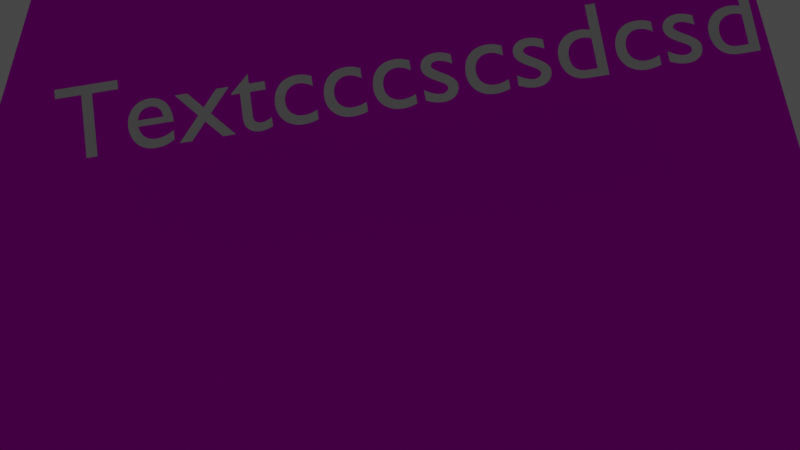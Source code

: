 # Source: wall1-new.blend  (saved by Blender 2.90.8; exported with 4.5.12 LTS)
import bpy
from mathutils import Matrix  # noqa: F401  (used for matrix-valued properties, if any)

bpy.ops.wm.read_factory_settings(use_empty=True)
scene = bpy.context.scene
scene.name = 'Scene'

# ---- collections
col_collection = bpy.data.collections.new('Collection'); scene.collection.children.link(col_collection)

# ---- images (referenced by path relative to the original .blend; pixels are not part of the script)
import os
ASSET_DIR = os.environ.get("B2B_ASSET_DIR", "")  # directory of the original .blend (textures are referenced by path, not embedded)
HERE = os.path.dirname(os.path.abspath(__file__))  # packed textures are extracted next to this script under _unpacked/

def load_image(name, relpath, width, height, colorspace="sRGB"):
    """Load a texture the original file referenced (path relative to the .blend, or extracted next to this script)."""
    p = next((c for c in (os.path.join(HERE, relpath), os.path.join(ASSET_DIR, relpath)) if relpath and os.path.exists(c)), "")
    if p:
        img = bpy.data.images.load(p, check_existing=True)
        img.name = name
    else:  # same state as the original file: an image datablock whose file is absent (Cycles renders it pink)
        img = bpy.data.images.new(name, width, height)
        img.source = "FILE"
        img.filepath = "//" + (relpath or name)
    img.colorspace_settings.name = colorspace
    return img
img_wall1_png = load_image('wall1.png', 'wall1.png', 1024, 1024, 'sRGB')

# ---- materials (node trees are filled in below, after node groups)
mat_matwall1 = bpy.data.materials.new('matWall1')
mat_matwall1.alpha_threshold = 0.0
mat_matwall1.use_transparent_shadow = False
mat_matwall1.line_color = (0.0, 0.0, 0.0, 1.0)

# ---- material node trees
mat_matwall1.use_nodes = True; mat_matwall1.node_tree.nodes.clear()
_N = mat_matwall1.node_tree.nodes; _L = mat_matwall1.node_tree.links
n0 = _N.new('ShaderNodeOutputMaterial'); n0.name = 'Material Output'; n0.location = (392, 319)
n1 = _N.new('ShaderNodeBsdfPrincipled'); n1.name = 'Principled BSDF'; n1.location = (169, 69)
n1.distribution = 'GGX'
n1.subsurface_method = 'BURLEY'
n1.inputs[0].default_value = (0.5129, 0.5129, 0.5129, 1.0)
n1.inputs[1].default_value = 0.235
n1.inputs[2].default_value = 0.8136
n1.inputs[3].default_value = 5.7
n1.inputs[8].default_value = 1.0
n1.inputs[10].default_value = 0.5227
n1.inputs[13].default_value = 0.3714
n1.inputs[15].default_value = 0.4682
n1.inputs[27].default_value = (0.0, 0.0, 0.0, 1.0)
n1.inputs[28].default_value = 1.0
n2 = _N.new('ShaderNodeBsdfPrincipled'); n2.name = 'Principled BSDF.001'; n2.location = (-84, 299)
n2.distribution = 'GGX'
n2.subsurface_method = 'BURLEY'
n2.inputs[1].default_value = 0.8741
n2.inputs[2].default_value = 0.5231
n2.inputs[3].default_value = 1.45
n2.inputs[13].default_value = 0.09871
n2.inputs[15].default_value = 0.1915
n2.inputs[27].default_value = (0.0, 0.0, 0.0, 1.0)
n2.inputs[28].default_value = 1.0
n3 = _N.new('ShaderNodeTexImage'); n3.name = 'Image Texture'; n3.location = (-374, 279)
n3.image = img_wall1_png
n4 = _N.new('ShaderNodeTexImage'); n4.name = 'Image Texture.002'; n4.location = (-374, 199)
n4.projection = 'BOX'
n4.interpolation = 'Cubic'
_L.new(n2.outputs[0], n0.inputs[0])
_L.new(n3.outputs[0], n2.inputs[0])
n0.is_active_output = True

# ---- world
world_world = bpy.data.worlds.new('World'); scene.world = world_world
world_world.use_nodes = True; world_world.node_tree.nodes.clear()
_N = world_world.node_tree.nodes; _L = world_world.node_tree.links
n0 = _N.new('ShaderNodeOutputWorld'); n0.name = 'World Output'; n0.location = (300, 300)
n1 = _N.new('ShaderNodeBackground'); n1.name = 'Background'; n1.location = (10, 300)
n1.inputs[0].default_value = (0.05088, 0.05088, 0.05088, 1.0)
_L.new(n1.outputs[0], n0.inputs[0])
n0.is_active_output = True
world_world.color = (0.05088, 0.05088, 0.05088)
world_world.use_sun_shadow = False
world_world.sun_shadow_jitter_overblur = 0.0

# ---- cameras
cam_camera = bpy.data.cameras.new('Camera')
cam_camera.clip_end = 100.0
cam_camera.ortho_scale = 7.314

# ---- lights
light_light = bpy.data.lights.new('Light', 'POINT')
light_light.transmission_factor = 0.0
light_light.energy = 1000.0
light_light.shadow_soft_size = 0.1
light_light.shadow_maximum_resolution = 0.006
light_light.use_absolute_resolution = True

# ---- meshes
me_cube = bpy.data.meshes.new('Cube')
me_cube.from_pydata([(0.0922, 0.3287, 4.225), (1.007, 1.0, -1.0), (0.0922, -0.3287, 4.225), (1.007, -1.0, -1.0), (-0.09145, 0.3287, 4.225), (-1.0, 1.0, -1.0), (-0.09145, -0.3287, 4.225), (-1.0, -1.0, -1.0), (1.007, -1.0, 1.0), (-1.0, -1.0, 1.0), (1.007, 1.0, 1.0), (-1.0, 1.0, 1.0), (1.0, 1.0, -1.0), (1.0, -1.0, -1.0), (-1.0, 1.0, -1.0), (-1.0, -1.0, -1.0), (1.0, -1.0, 1.0), (-1.0, -1.0, 1.0), (1.0, 1.0, 1.0), (-1.0, 1.0, 1.0), (1.0, 1.0, -1.0), (-1.0, 1.0, -1.0), (1.0, 1.0, 1.0), (-1.0, -1.0, -1.0), (-1.0, -1.0, 1.0), (1.0, -1.0, 1.0), (1.0, -1.0, -1.0), (-1.0, 1.0, 1.0), (1.0, 1.0, -1.0), (-1.0, 1.0, -1.0), (1.0, 1.0, 1.0), (-1.0, -1.0, -1.0), (-1.0, -1.0, 1.0), (1.0, -1.0, 1.0), (1.0, -1.0, -1.0), (-1.0, 1.0, 1.0), (-1.0, -2.865, -1.0), (1.0, -2.865, -1.0), (1.0, 3.041, -1.0), (-1.0, 3.041, -1.0), (1.0, 3.041, 1.0), (-1.0, 3.041, 1.0), (0.266, -0.2657, 4.445), (0.1913, -0.4278, 3.88), (-0.1906, -0.4278, 3.88), (-0.1906, 0.4278, 3.88), (0.1913, 0.4278, 3.88), (-0.2653, -0.2657, 4.445), (-0.2653, 0.2657, 4.445), (0.266, 0.2657, 4.445), (0.1913, -0.4278, 5.686), (-0.1906, -0.4278, 5.686), (0.04686, -0.3356, 6.185), (-0.04611, -0.3356, 6.185), (0.04686, 0.3356, 6.185), (-0.04611, 0.3356, 6.185), (0.05318, -0.307, 6.107), (-0.05242, -0.307, 6.107), (-0.05242, 0.307, 6.107), (0.05318, 0.307, 6.107), (1.0, -1.0, 1.0), (-1.0, -1.0, 1.0), (1.0, -2.865, 1.0), (-1.0, -2.865, 1.0), (0.0922, -0.3287, 6.031), (-0.09145, -0.3287, 6.031), (-0.09145, 0.3287, 6.031), (0.0922, 0.3287, 6.031), (0.0003783, -0.5601, 6.234), (0.0003783, 0.5601, 6.234), (0.1071, -0.2874, 6.175), (-0.1063, -0.2874, 6.175), (-0.1063, 0.2874, 6.175), (0.1071, 0.2874, 6.175), (0.0003783, -0.8028, 6.286), (0.0003783, 0.8028, 6.286), (0.0003783, -0.1292, 7.504), (0.0003783, 0.1292, 7.504), (1.0, -2.869, 1.0), (-1.0, -2.869, 1.0), (1.0, -1.0, 1.0), (-1.0, -1.0, 1.0), (0.2585, -0.2684, 6.168), (0.07587, -0.0755, 6.251), (-0.07512, -0.0755, 6.251), (-0.2578, -0.2684, 6.168), (-0.07512, 0.0755, 6.251), (-0.2578, 0.2684, 6.168), (0.2585, 0.2684, 6.168), (0.07587, 0.0755, 6.251), (0.1814, -0.181, 6.251), (-0.1807, -0.181, 6.251), (0.1814, 0.181, 6.251), (-0.1807, 0.181, 6.251), (0.07587, -0.0755, 6.85), (-0.07512, -0.0755, 6.85), (0.07587, 0.0755, 6.85), (-0.07512, 0.0755, 6.85), (0.02554, -0.0755, 6.85), (-0.02479, -0.0755, 6.85), (0.07587, 0.02517, 6.85), (0.07587, -0.02517, 6.85), (-0.07512, -0.02517, 6.85), (-0.07512, 0.02517, 6.85), (-0.02479, 0.0755, 6.85), (0.02554, 0.0755, 6.85), (0.02554, 0.02517, 6.85), (0.02554, -0.02517, 6.85), (-0.02479, 0.02517, 6.85), (-0.02479, -0.02517, 6.85), (-0.004914, -0.1314, 7.838), (-0.1277, -0.02517, 7.862), (-0.1277, 0.02517, 7.862), (-0.007289, 0.1277, 7.838), (0.08372, -0.02517, 7.837), (0.08372, 0.02517, 7.837), (-0.07737, -0.02517, 7.862), (-0.07737, 0.02517, 7.862), (0.02554, -0.0755, 7.003), (-0.02479, -0.0755, 7.003), (0.07587, 0.02517, 7.003), (0.07587, -0.02517, 7.003), (-0.07512, -0.02517, 7.003), (-0.07512, 0.02517, 7.003), (-0.02479, 0.0755, 7.003), (0.02554, 0.0755, 7.003), (0.02554, -0.02517, 7.003), (0.02554, 0.02517, 7.003), (-0.02479, -0.02517, 7.003), (-0.004914, -0.0811, 7.838), (-0.02479, 0.02517, 7.003), (-0.007289, 0.07737, 7.838), (-0.004914, -0.1314, 7.886), (-0.1025, 0.0, 8.015), (-0.007289, 0.1277, 7.886), (0.08372, 0.02517, 7.886), (0.08372, -0.02517, 7.886), (-0.004914, -0.0811, 7.886), (-0.007289, 0.07737, 7.886), (0.127, -0.1063, 7.862), (0.03713, -0.1314, 7.838), (0.134, 0.008595, 7.854), (0.1258, 0.02517, 7.837), (0.134, -0.008595, 7.854), (0.1258, -0.02517, 7.837), (0.1302, 0.1025, 7.862), (0.03476, 0.1277, 7.838), (0.03713, -0.0811, 7.838), (0.03476, 0.07737, 7.838), (0.02885, -0.1314, 7.886), (0.134, 0.008595, 7.869), (0.1175, 0.02517, 7.886), (0.134, -0.008595, 7.869), (0.1175, -0.02517, 7.886), (0.02647, 0.1277, 7.886), (0.02885, -0.0811, 7.886), (0.02647, 0.07737, 7.886)], [], [(6, 44, 51, 65), (7, 9, 11, 5), (5, 1, 3, 7), (1, 10, 8, 3), (70, 56, 64, 82), (49, 42, 8, 10), (47, 48, 11, 9), (44, 43, 50, 51), (13, 15, 17, 16), (14, 12, 18, 19), (22, 20, 28, 30), (26, 25, 60, 34), (12, 14, 21, 20), (19, 18, 22, 27), (16, 17, 24, 25), (13, 16, 25, 26), (18, 12, 20, 22), (15, 13, 26, 23), (14, 19, 27, 21), (17, 15, 23, 24), (35, 30, 40, 41), (23, 26, 34, 31), (21, 27, 35, 29), (24, 23, 31, 61), (20, 21, 29, 28), (27, 22, 30, 35), (25, 24, 61, 60), (37, 62, 63, 36), (34, 60, 62, 37), (31, 34, 37, 36), (61, 31, 36, 63), (39, 41, 40, 38), (30, 28, 38, 40), (29, 35, 41, 39), (28, 29, 39, 38), (43, 44, 9, 8), (45, 46, 10, 11), (72, 58, 66, 87), (43, 2, 64, 50), (2, 43, 8, 42), (44, 6, 47, 9), (46, 0, 49, 10), (4, 45, 11, 48), (2, 42, 82, 64), (64, 65, 51, 50), (59, 58, 75), (56, 70, 74), (4, 48, 87, 66), (57, 71, 85, 65), (42, 49, 88, 82), (32, 33, 60, 61), (86, 84, 95, 102, 103, 97), (59, 73, 88, 67), (56, 57, 65, 64), (58, 59, 67, 66), (47, 6, 65, 85), (48, 47, 85, 87), (49, 0, 67, 88), (73, 72, 87, 88), (55, 54, 77), (73, 59, 75), (71, 57, 74), (57, 56, 74), (54, 69, 77), (58, 72, 75), (53, 52, 70, 71), (54, 55, 72, 73), (52, 68, 74, 70), (69, 54, 73, 75), (55, 69, 75, 72), (68, 53, 71, 74), (69, 55, 77), (68, 52, 76), (52, 53, 76), (53, 68, 76), (60, 33, 62), (32, 61, 63), (62, 33, 80, 78), (78, 80, 81, 79), (33, 32, 81, 80), (32, 63, 79, 81), (90, 91, 85, 82), (92, 90, 82, 88), (91, 93, 87, 85), (93, 92, 88, 87), (71, 70, 82, 85), (83, 84, 91, 90), (89, 83, 90, 92), (84, 86, 93, 91), (86, 89, 92, 93), (109, 102, 95, 99), (84, 83, 94, 98, 99, 95), (89, 86, 97, 104, 105, 96), (83, 89, 96, 100, 101, 94), (101, 107, 98, 94), (107, 109, 128, 126), (96, 105, 106, 100), (106, 105, 125, 127), (108, 106, 127, 130), (106, 108, 109, 107), (104, 97, 103, 108), (99, 98, 118, 119), (116, 117, 133), (114, 144, 153, 136), (113, 131, 138, 134), (111, 116, 133), (106, 107, 126, 127), (101, 100, 120, 121), (108, 103, 123, 130), (109, 99, 119, 128), (102, 109, 128, 122), (104, 108, 130, 124), (103, 102, 122, 123), (109, 108, 130, 128), (100, 106, 127, 120), (105, 104, 124, 125), (107, 101, 121, 126), (98, 107, 126, 118), (142, 115, 135, 151), (111, 112, 123, 122), (142, 144, 121, 120), (113, 146, 125, 124), (114, 115, 127, 126), (110, 129, 128, 119), (131, 113, 124, 130), (117, 116, 128, 130), (143, 141, 150, 152), (146, 113, 134, 154), (155, 137, 132, 149), (131, 148, 156, 138), (112, 117, 130, 123), (116, 111, 122, 128), (151, 135, 136, 153), (154, 134, 138, 156), (112, 111, 133), (115, 142, 120, 127), (146, 148, 127, 125), (144, 114, 126, 121), (147, 140, 118, 126), (148, 131, 130, 127), (147, 129, 137, 155), (129, 147, 126, 128), (115, 114, 136, 135), (117, 112, 133), (129, 110, 132, 137), (140, 110, 119, 118), (141, 143, 144, 142), (139, 140, 147), (145, 148, 146), (151, 153, 152, 150), (155, 149, 139), (154, 156, 145), (142, 151, 150, 141), (153, 144, 143, 152), (145, 146, 154), (147, 155, 139), (149, 140, 139), (145, 156, 148), (110, 140, 149, 132)])
_uv = me_cube.uv_layers.new(name='UVMap')
_uv.uv.foreach_set('vector', [0.6502, 0.1889, 0.6096, 0.04763, 0.6096, 0.7872, 0.6502, 0.9285, 0.1075, -0.445, 0.1075, 0.2612, 0.8137, 0.2612, 0.8137, -0.445, 0.1126, 0.8137, 0.8188, 0.8137, 0.8188, 0.1075, 0.1126, 0.1075, 0.8137, -0.445, 0.8137, 0.2612, 0.1075, 0.2612, 0.1075, -0.445, 0.7315, 0.9874, 0.7094, 0.9595, 0.7254, 0.9285, 0.7935, 0.9867, 0.6517, 0.8251, 0.2695, 0.8251, 0.1075, 0.2612, 0.8137, 0.2612, 0.2695, 0.8251, 0.6517, 0.8251, 0.8137, 0.2612, 0.1075, 0.2612, 0.6096, 0.04763, 0.766, 0.04763, 0.766, 0.7872, 0.6096, 0.7872, 0.8188, -0.445, 0.1126, -0.445, 0.1126, 0.2612, 0.8188, 0.2612, 0.1126, -0.445, 0.8188, -0.445, 0.8188, 0.2612, 0.1126, 0.2612, 0.8188, 0.8137, 0.8188, 0.8137, 0.8188, 0.8137, 0.8188, 0.8137, nan, nan, nan, nan, nan, nan, nan, nan, 0.8188, 0.8137, 0.1126, 0.8137, 0.1126, 0.8137, 0.8188, 0.8137, 0.1126, 0.8137, 0.8188, 0.8137, 0.8188, 0.8137, 0.1126, 0.8137, 0.8188, 0.1075, 0.1126, 0.1075, 0.1126, 0.1075, 0.8188, 0.1075, 0.8188, 0.1075, 0.8188, 0.1075, 0.8188, 0.1075, 0.8188, 0.1075, 0.8188, 0.8137, 0.8188, 0.8137, 0.8188, 0.8137, 0.8188, 0.8137, 0.1126, 0.1075, 0.8188, 0.1075, 0.8188, 0.1075, 0.1126, 0.1075, 0.1126, 0.8137, 0.1126, 0.8137, 0.1126, 0.8137, 0.1126, 0.8137, 0.1126, 0.1075, 0.1126, 0.1075, 0.1126, 0.1075, 0.1126, 0.1075, 0.1126, 0.8137, 0.8188, 0.8137, 0.8188, 3.167, 0.1126, 3.167, 0.1126, 0.1075, 0.8188, 0.1075, 0.8188, 0.1075, 0.1126, 0.1075, 0.1126, 0.8137, 0.1126, 0.8137, 0.1126, 0.8137, 0.1126, 0.8137, nan, nan, nan, nan, nan, nan, nan, nan, 0.8188, 0.8137, 0.1126, 0.8137, 0.1126, 0.8137, 0.8188, 0.8137, 0.1126, 0.8137, 0.8188, 0.8137, 0.8188, 0.8137, 0.1126, 0.8137, 0.8188, 0.1075, 0.1126, 0.1075, 0.1126, 0.1075, 0.8188, 0.1075, 0.8188, -0.445, 0.8188, 0.2612, 0.1126, 0.2612, 0.1126, -0.445, 0.1075, -0.445, 0.1075, 0.2612, -2.151, 0.2612, -2.151, -0.445, 0.1126, 0.1075, 0.8188, 0.1075, 0.8188, -2.151, 0.1126, -2.151, 0.1075, 0.2612, 0.1075, -0.445, -2.151, -0.445, -2.151, 0.2612, 0.1126, -0.445, 0.1126, 0.2612, 0.8188, 0.2612, 0.8188, -0.445, 0.8137, 0.2612, 0.8137, -0.445, 3.167, -0.445, 3.167, 0.2612, 0.8137, -0.445, 0.8137, 0.2612, 3.167, 0.2612, 3.167, -0.445, 0.8188, 0.8137, 0.1126, 0.8137, 0.1126, 3.167, 0.8188, 3.167, 0.603, 0.4191, 0.3283, 0.4191, 0.1126, 0.2612, 0.8188, 0.2612, 0.3283, 0.4191, 0.603, 0.4191, 0.8188, 0.2612, 0.1126, 0.2612, 0.6441, 0.9874, 0.6662, 0.9595, 0.6502, 0.9285, 0.5821, 0.9867, 0.766, 0.04763, 0.7254, 0.1889, 0.7254, 0.9285, 0.766, 0.7872, 0.5317, 0.6673, 0.603, 0.4191, 0.8188, 0.2612, 0.6568, 0.8251, 0.3283, 0.4191, 0.3996, 0.6673, 0.2746, 0.8251, 0.1126, 0.2612, 0.603, 0.4191, 0.5317, 0.6673, 0.6568, 0.8251, 0.8188, 0.2612, 0.3996, 0.6673, 0.3283, 0.4191, 0.1126, 0.2612, 0.2746, 0.8251, 0.7254, 0.1889, 0.7966, 0.2788, 0.7935, 0.9844, 0.7254, 0.9285, 0.7254, 0.9285, 0.6502, 0.9285, 0.6096, 0.7872, 0.766, 0.7872, 0.7094, 0.9595, 0.6662, 0.9595, 0.7094, 0.9595, 0.7094, 0.9595, 0.7315, 0.9874, 0.7094, 0.9595, 0.6502, 0.1889, 0.579, 0.2788, 0.5821, 0.9844, 0.6502, 0.9285, 0.6662, 0.9595, 0.6441, 0.9874, 0.5821, 0.9867, 0.6502, 0.9285, 0.5761, 0.2788, 0.7937, 0.2788, 0.7948, 0.9844, 0.575, 0.9844, 0.1126, 0.1075, 0.8188, 0.1075, 0.8188, 0.1075, 0.1126, 0.1075, 0.6569, 0.1022, 0.6569, 0.04036, 0.6569, 0.04036, 0.6569, 0.06097, 0.6569, 0.08158, 0.6569, 0.1022, 0.7094, 0.9595, 0.7315, 0.9874, 0.7935, 0.9867, 0.7254, 0.9285, 0.7094, 0.9595, 0.6662, 0.9595, 0.6502, 0.9285, 0.7254, 0.9285, 0.6662, 0.9595, 0.7094, 0.9595, 0.7254, 0.9285, 0.6502, 0.9285, 0.579, 0.2788, 0.6502, 0.1889, 0.6502, 0.9285, 0.5821, 0.9844, 0.7937, 0.2788, 0.5761, 0.2788, 0.575, 0.9844, 0.7948, 0.9844, 0.7966, 0.2788, 0.7254, 0.1889, 0.7254, 0.9285, 0.7935, 0.9844, 0.7315, 0.9874, 0.6441, 0.9874, 0.5821, 0.9867, 0.7935, 0.9867, 0.6647, 0.9874, 0.7027, 0.9874, 0.6647, 0.9874, 0.7315, 0.9874, 0.7094, 0.9595, 0.7315, 0.9874, 0.6441, 0.9874, 0.6662, 0.9595, 0.6441, 0.9874, 0.6662, 0.9595, 0.7094, 0.9595, 0.6662, 0.9595, 0.7027, 0.9874, 0.6647, 0.9874, 0.7027, 0.9874, 0.6662, 0.9595, 0.6441, 0.9874, 0.6662, 0.9595, 0.6728, 0.9874, 0.7109, 0.9874, 0.7315, 0.9874, 0.6441, 0.9874, 0.7027, 0.9874, 0.6647, 0.9874, 0.6441, 0.9874, 0.7315, 0.9874, 0.7109, 0.9874, 0.7109, 0.9874, 0.7315, 0.9874, 0.7315, 0.9874, 0.6647, 0.9874, 0.7027, 0.9874, 0.7315, 0.9874, 0.6441, 0.9874, 0.6647, 0.9874, 0.6647, 0.9874, 0.6441, 0.9874, 0.6441, 0.9874, 0.7109, 0.9874, 0.6728, 0.9874, 0.6441, 0.9874, 0.7315, 0.9874, 0.6647, 0.9874, 0.6647, 0.9874, 0.6647, 0.9874, 0.7109, 0.9874, 0.7109, 0.9874, 0.7109, 0.9874, 0.7109, 0.9874, 0.6728, 0.9874, 0.7109, 0.9874, 0.6728, 0.9874, 0.7109, 0.9874, 0.6728, 0.9874, 0.8188, 0.1075, 0.8188, 0.1075, 0.8188, -2.151, 0.1126, 0.1075, 0.1126, 0.1075, 0.1126, -2.151, 0.8188, -2.151, 0.8188, 0.1075, 0.8188, 0.1075, 0.8188, -2.151, 0.8188, -2.151, 0.8188, 0.1075, 0.1126, 0.1075, 0.1126, -2.151, 0.8188, 0.1075, 0.1126, 0.1075, 0.1126, 0.1075, 0.8188, 0.1075, 0.1126, 0.1075, 0.1126, -2.151, 0.1126, -2.151, 0.1126, 0.1075, 0.7619, 1.018, 0.6136, 1.018, 0.5821, 0.9867, 0.7935, 0.9867, 0.759, 1.018, 0.6108, 1.018, 0.575, 0.9844, 0.7948, 0.9844, 0.6108, 1.018, 0.759, 1.018, 0.7948, 0.9844, 0.575, 0.9844, 0.6136, 1.018, 0.7619, 1.018, 0.7935, 0.9867, 0.5821, 0.9867, 0.6441, 0.9874, 0.7315, 0.9874, 0.7935, 0.9867, 0.5821, 0.9867, 0.7187, 0.04036, 0.6569, 0.04036, 0.6136, -0.002862, 0.7619, -0.002862, 0.7187, 0.1022, 0.7187, 0.04036, 0.7619, -0.002862, 0.7619, 0.1454, 0.6569, 0.04036, 0.6569, 0.1022, 0.6136, 0.1454, 0.6136, -0.002862, 0.6569, 0.1022, 0.7187, 0.1022, 0.7619, 0.1454, 0.6136, 0.1454, 0.6775, 0.06097, 0.6569, 0.06097, 0.6569, 0.04036, 0.6775, 0.04036, 0.6569, 0.04036, 0.7187, 0.04036, 0.7187, 0.04036, 0.6981, 0.04036, 0.6775, 0.04036, 0.6569, 0.04036, 0.7187, 0.1022, 0.6569, 0.1022, 0.6569, 0.1022, 0.6775, 0.1022, 0.6981, 0.1022, 0.7187, 0.1022, 0.7187, 0.04036, 0.7187, 0.1022, 0.7187, 0.1022, 0.7187, 0.08158, 0.7187, 0.06097, 0.7187, 0.04036, 0.7187, 0.06097, 0.6981, 0.06097, 0.6981, 0.04036, 0.7187, 0.04036, 0.4838, 0.4425, 0.4476, 0.4425, 0.4476, 0.4425, 0.4838, 0.4425, 0.7187, 0.1022, 0.6981, 0.1022, 0.6981, 0.08158, 0.7187, 0.08158, 0.6981, 0.08158, 0.6981, 0.1022, 0.6981, 0.1022, 0.6981, 0.08158, 0.4476, 0.4787, 0.4838, 0.4787, 0.4838, 0.4787, 0.4476, 0.4787, 0.4838, 0.4787, 0.4476, 0.4787, 0.4476, 0.4425, 0.4838, 0.4425, 0.6775, 0.1022, 0.6569, 0.1022, 0.6569, 0.08158, 0.6775, 0.08158, 0.6775, 0.04036, 0.6981, 0.04036, 0.6981, 0.04036, 0.6775, 0.04036, 0.6775, 0.06097, 0.6775, 0.08158, 0.6775, 0.06097, 0.6981, 0.06097, 0.7153, 0.06097, 0.7119, 0.06097, 0.6981, 0.06097, 0.6775, 0.1022, 0.6775, 0.08158, 0.6775, 0.08158, 0.6775, 0.1022, 0.6569, 0.06097, 0.6775, 0.06097, 0.6569, 0.06097, 0.6981, 0.08158, 0.6981, 0.06097, 0.6981, 0.06097, 0.6981, 0.08158, 0.7187, 0.06097, 0.7187, 0.08158, 0.7187, 0.08158, 0.7187, 0.06097, 0.6775, 0.08158, 0.6569, 0.08158, 0.6569, 0.08158, 0.6775, 0.08158, 0.6775, 0.06097, 0.6775, 0.04036, 0.6775, 0.04036, 0.6775, 0.06097, 0.6569, 0.06097, 0.6775, 0.06097, 0.6775, 0.06097, 0.6569, 0.06097, 0.6775, 0.1022, 0.6775, 0.08158, 0.6775, 0.08158, 0.6775, 0.1022, 0.6569, 0.08158, 0.6569, 0.06097, 0.6569, 0.06097, 0.6569, 0.08158, 0.4476, 0.4425, 0.4476, 0.4787, 0.4476, 0.4787, 0.4476, 0.4425, 0.7187, 0.08158, 0.6981, 0.08158, 0.6981, 0.08158, 0.7187, 0.08158, 0.6981, 0.1022, 0.6775, 0.1022, 0.6775, 0.1022, 0.6981, 0.1022, 0.6981, 0.06097, 0.7187, 0.06097, 0.7187, 0.06097, 0.6981, 0.06097, 0.6981, 0.04036, 0.6981, 0.06097, 0.6981, 0.06097, 0.6981, 0.04036, 0.7153, 0.08158, 0.6981, 0.08158, 0.6981, 0.08158, 0.7119, 0.08158, 0.4114, 0.4425, 0.4114, 0.4787, 0.4114, 0.4787, 0.4114, 0.4425, -3.815e-06, 0.0, -1.907e-06, -4.768e-07, 0.52, 0.4425, 0.52, 0.4787, 0.4476, 0.5149, 0.4778, 0.5149, 0.4838, 0.5149, 0.4476, 0.5149, 0.4838, 0.4425, 0.4838, 0.4787, 0.4838, 0.4787, 0.4838, 0.4425, 0.4476, 0.4063, 0.4476, 0.4425, 0.4476, 0.4425, 0.4476, 0.4063, 0.4476, 0.4787, 0.4476, 0.5149, 0.4476, 0.5149, 0.4476, 0.4787, 0.4476, 0.4787, 0.4476, 0.4425, 0.4476, 0.4425, 0.4476, 0.4787, 0.7187, 0.06776, 0.7187, 0.07479, 0.7187, 0.07479, 0.7187, 0.06776, 0.6947, 0.1022, 0.6775, 0.1022, 0.6775, 0.1022, 0.6913, 0.1022, 0.6913, 0.06097, 0.6775, 0.06097, 0.6775, 0.04036, 0.6913, 0.04036, 0.6775, 0.08158, 0.6947, 0.08158, 0.6913, 0.08158, 0.6775, 0.08158, 0.4114, 0.4787, 0.4476, 0.4787, 0.4476, 0.4787, 0.4114, 0.4787, 0.4476, 0.4425, 0.4114, 0.4425, 0.4114, 0.4425, 0.4476, 0.4425, 0.7119, 0.08158, 0.6981, 0.08158, 0.6981, 0.06097, 0.7119, 0.06097, 0.6913, 0.1022, 0.6775, 0.1022, 0.6775, 0.08158, 0.6913, 0.08158, 0.6569, 0.08158, 0.6569, 0.06097, 0.6569, 0.08158, 0.4838, 0.4787, 0.514, 0.4787, 0.52, 0.4787, 0.4838, 0.4787, 0.0, 0.0, 1.907e-06, 4.768e-07, 0.4838, 0.4787, 0.4838, 0.5149, 0.514, 0.4425, 0.4838, 0.4425, 0.4838, 0.4425, 0.52, 0.4425, 0.0, 0.0, 1.907e-06, 4.768e-07, 0.4838, 0.4063, 0.4838, 0.4425, 0.4778, 0.4787, 0.4476, 0.4787, 0.4476, 0.4787, 0.4838, 0.4787, 0.4778, 0.4425, 0.4476, 0.4425, 0.4476, 0.4425, 0.4718, 0.4425, 0.4476, 0.4425, 0.4778, 0.4425, 0.4838, 0.4425, 0.4476, 0.4425, 0.6981, 0.08158, 0.6981, 0.06097, 0.6981, 0.06097, 0.6981, 0.08158, 0.6775, 0.08158, 0.6569, 0.08158, 0.6775, 0.08158, 0.6775, 0.06097, 0.6775, 0.04036, 0.6775, 0.04036, 0.6775, 0.06097, 0.4778, 0.4063, 0.4476, 0.4063, 0.4476, 0.4063, 0.4838, 0.4063, 0.7187, 0.07479, 0.7187, 0.06776, 0.4227, -0.1909, 0.4227, -0.1909, 0.6981, 0.04714, 0.4227, -0.1909, 0.4227, -0.1909, 0.6981, 0.08837, 0.4227, -0.1909, 0.4227, -0.1909, 0.7119, 0.08158, 0.7119, 0.06097, 0.7187, 0.06776, 0.7187, 0.07479, 0.6913, 0.06097, 0.6913, 0.04036, 0.6981, 0.05418, 0.6913, 0.1022, 0.6913, 0.08158, 0.6981, 0.0954, 0.7153, 0.08158, 0.7119, 0.08158, 0.7187, 0.07479, 0.7187, 0.07479, 0.7119, 0.06097, 0.7153, 0.06097, 0.7187, 0.06776, 0.7187, 0.06776, 0.6981, 0.0954, 0.6947, 0.1022, 0.6913, 0.1022, 0.6947, 0.06097, 0.6913, 0.06097, 0.6981, 0.05418, 0.6913, 0.04036, 0.6947, 0.04036, 0.6981, 0.04714, 0.6981, 0.08837, 0.6913, 0.08158, 0.6947, 0.08158, 0.6775, 0.04036, 0.6947, 0.04036, 0.6913, 0.04036, 0.6775, 0.04036])
me_cube.materials.append(mat_matwall1)
me_cube.use_remesh_preserve_volume = False
me_cube.use_remesh_preserve_attributes = False
me_cube.use_mirror_vertex_groups = False
me_cube.update()

# ---- curves / text
txt_text = bpy.data.curves.new('Text', 'FONT')
txt_text.dimensions = '2D'
txt_text.body = 'Textcccscsdcsd\n'
txt_text.use_path_clamp = True

# ---- objects
ob_cube = bpy.data.objects.new('Cube', me_cube)
ob_light = bpy.data.objects.new('Light', light_light)
ob_camera = bpy.data.objects.new('Camera', cam_camera)
ob_text = bpy.data.objects.new('Text', txt_text)

# ---- transforms, parenting, visibility, modifiers, constraints
ob_cube.location = (0.0, 0.3648, 8.448)
ob_cube.scale = (6.015, 6.015, 6.015)
ob_cube.lock_rotations_4d = False
ob_cube.empty_display_type = 'ARROWS'
ob_cube.lineart.crease_threshold = 0.0
ob_light.location = (4.076, 1.005, 5.904)
ob_light.rotation_euler = (0.6503, 0.05522, 1.866)
ob_light.lock_rotations_4d = False
ob_light.empty_display_type = 'ARROWS'
ob_light.color = (0.0, 0.0, 0.0, 0.0)
ob_light.lineart.crease_threshold = 0.0
ob_camera.location = (15.76, 0.4356, 22.11)
ob_camera.rotation_euler = (1.571, 0.0, 1.571)
ob_camera.lock_rotations_4d = False
ob_camera.empty_display_type = 'ARROWS'
ob_camera.color = (0.0, 0.0, 0.0, 0.0)
ob_camera.display_type = 'WIRE'
ob_camera.lineart.crease_threshold = 0.0
ob_text.location = (6.007, -2.567, 22.66)
ob_text.rotation_euler = (1.33, -0.1571, 1.559)
ob_text.lineart.crease_threshold = 0.0

# ---- collection membership
col_collection.objects.link(ob_cube)
col_collection.objects.link(ob_light)
col_collection.objects.link(ob_camera)
col_collection.objects.link(ob_text)

# ---- scene / render settings (as saved in the file)
scene.camera = ob_camera
scene.frame_start = 1; scene.frame_end = 250; scene.frame_set(15)
scene.render.engine = 'BLENDER_EEVEE_NEXT'
scene.cycles.use_denoising = False
scene.cycles.samples = 128
scene.cycles.sampling_pattern = 'TABULATED_SOBOL'
scene.cycles.use_adaptive_sampling = False
scene.cycles.use_light_tree = False
scene.view_settings.view_transform = 'Filmic'
bpy.context.view_layer.update()
